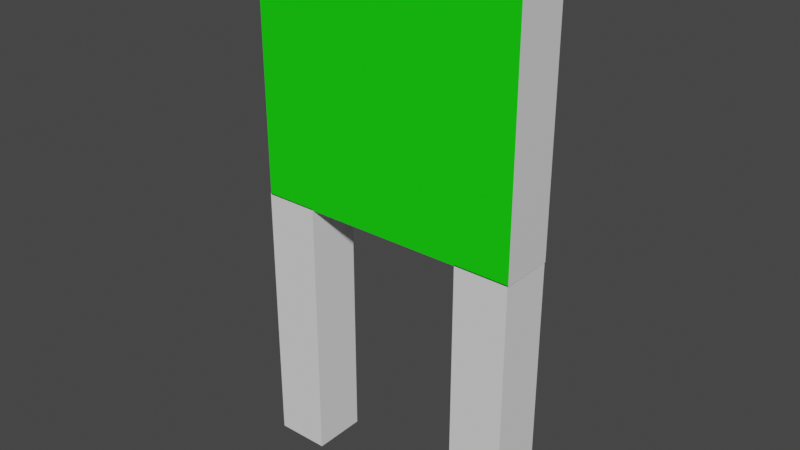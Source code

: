 # Source: panneau.blend  (saved by Blender 3.1.7; exported with 4.5.12 LTS)
import bpy
from mathutils import Matrix  # noqa: F401  (used for matrix-valued properties, if any)

bpy.ops.wm.read_factory_settings(use_empty=True)
scene = bpy.context.scene
scene.name = 'Scene'

# ---- collections
col_collection = bpy.data.collections.new('Collection'); scene.collection.children.link(col_collection)

# ---- materials (node trees are filled in below, after node groups)
mat_advert = bpy.data.materials.new('Advert')
mat_advert.use_transparent_shadow = False
mat_metal = bpy.data.materials.new('Metal')
mat_metal.use_transparent_shadow = False

# ---- material node trees
mat_advert.use_nodes = True; mat_advert.node_tree.nodes.clear()
_N = mat_advert.node_tree.nodes; _L = mat_advert.node_tree.links
n0 = _N.new('ShaderNodeBsdfPrincipled'); n0.name = 'Principled BSDF'; n0.location = (10, 300)
n0.distribution = 'GGX'
n0.subsurface_method = 'RANDOM_WALK_SKIN'
n0.inputs[0].default_value = (0.005368, 0.8, 0.0, 1.0)
n0.inputs[3].default_value = 1.45
n0.inputs[27].default_value = (0.0, 0.0, 0.0, 1.0)
n0.inputs[28].default_value = 1.0
n1 = _N.new('ShaderNodeOutputMaterial'); n1.name = 'Material Output'; n1.location = (300, 300)
_L.new(n0.outputs[0], n1.inputs[0])
n1.is_active_output = True
mat_metal.use_nodes = True; mat_metal.node_tree.nodes.clear()
_N = mat_metal.node_tree.nodes; _L = mat_metal.node_tree.links
n0 = _N.new('ShaderNodeBsdfPrincipled'); n0.name = 'Principled BSDF'; n0.location = (10, 300)
n0.distribution = 'GGX'
n0.subsurface_method = 'RANDOM_WALK_SKIN'
n0.inputs[3].default_value = 1.45
n0.inputs[27].default_value = (0.0, 0.0, 0.0, 1.0)
n0.inputs[28].default_value = 1.0
n1 = _N.new('ShaderNodeOutputMaterial'); n1.name = 'Material Output'; n1.location = (300, 300)
_L.new(n0.outputs[0], n1.inputs[0])
n1.is_active_output = True

# ---- world
world_world = bpy.data.worlds.new('World'); scene.world = world_world
world_world.use_nodes = True; world_world.node_tree.nodes.clear()
_N = world_world.node_tree.nodes; _L = world_world.node_tree.links
n0 = _N.new('ShaderNodeOutputWorld'); n0.name = 'World Output'; n0.location = (300, 300)
n1 = _N.new('ShaderNodeBackground'); n1.name = 'Background'; n1.location = (10, 300)
n1.inputs[0].default_value = (0.05088, 0.05088, 0.05088, 1.0)
_L.new(n1.outputs[0], n0.inputs[0])
n0.is_active_output = True
world_world.color = (0.05088, 0.05088, 0.05088)
world_world.use_sun_shadow = False
world_world.sun_shadow_jitter_overblur = 0.0

# ---- meshes
me_cube_013 = bpy.data.meshes.new('Cube.013')
me_cube_013.from_pydata([(-1.0, -0.2, -0.4019), (-1.0, -0.2, 0.4019), (-1.0, 0.2, -0.4019), (-1.0, 0.2, 0.4019), (1.0, -0.2, -0.4019), (1.0, -0.2, 0.4019), (1.0, 0.2, -0.4019), (1.0, 0.2, 0.4019)], [], [(0, 1, 3, 2), (2, 3, 7, 6), (6, 7, 5, 4), (4, 5, 1, 0), (2, 6, 4, 0), (7, 3, 1, 5)])
me_cube_013.polygons.foreach_set('material_index', [1, 1, 1, 0, 1, 1])
_uv = me_cube_013.uv_layers.new(name='UVMap')
_uv.uv.foreach_set('vector', [0.375, 0.0, 0.625, 0.0, 0.625, 0.25, 0.375, 0.25, 0.375, 0.25, 0.625, 0.25, 0.625, 0.5, 0.375, 0.5, 0.375, 0.5, 0.625, 0.5, 0.625, 0.75, 0.375, 0.75, 0.375, 0.75, 0.625, 0.75, 0.625, 1.0, 0.375, 1.0, 0.125, 0.5, 0.375, 0.5, 0.375, 0.75, 0.125, 0.75, 0.625, 0.5, 0.875, 0.5, 0.875, 0.75, 0.625, 0.75])
me_cube_013.materials.append(mat_advert)
me_cube_013.materials.append(mat_metal)
me_cube_013.use_remesh_fix_poles = True
me_cube_013.use_remesh_preserve_attributes = False
me_cube_013.update()
me_cube = bpy.data.meshes.new('Cube')
me_cube.from_pydata([(-1.0, -1.0, -1.0), (-1.0, -1.0, 1.0), (-1.0, 1.0, -1.0), (-1.0, 1.0, 1.0), (1.0, -1.0, -1.0), (1.0, -1.0, 1.0), (1.0, 1.0, -1.0), (1.0, 1.0, 1.0)], [], [(0, 1, 3, 2), (2, 3, 7, 6), (6, 7, 5, 4), (4, 5, 1, 0), (2, 6, 4, 0), (7, 3, 1, 5)])
_uv = me_cube.uv_layers.new(name='UVMap')
_uv.uv.foreach_set('vector', [0.375, 0.0, 0.625, 0.0, 0.625, 0.25, 0.375, 0.25, 0.375, 0.25, 0.625, 0.25, 0.625, 0.5, 0.375, 0.5, 0.375, 0.5, 0.625, 0.5, 0.625, 0.75, 0.375, 0.75, 0.375, 0.75, 0.625, 0.75, 0.625, 1.0, 0.375, 1.0, 0.125, 0.5, 0.375, 0.5, 0.375, 0.75, 0.125, 0.75, 0.625, 0.5, 0.875, 0.5, 0.875, 0.75, 0.625, 0.75])
me_cube.use_remesh_fix_poles = True
me_cube.use_remesh_preserve_attributes = False
me_cube.update()
me_cube_001 = bpy.data.meshes.new('Cube.001')
me_cube_001.from_pydata([(-1.0, -1.0, -1.0), (-1.0, -1.0, 1.0), (-1.0, 1.0, -1.0), (-1.0, 1.0, 1.0), (1.0, -1.0, -1.0), (1.0, -1.0, 1.0), (1.0, 1.0, -1.0), (1.0, 1.0, 1.0)], [], [(0, 1, 3, 2), (2, 3, 7, 6), (6, 7, 5, 4), (4, 5, 1, 0), (2, 6, 4, 0), (7, 3, 1, 5)])
_uv = me_cube_001.uv_layers.new(name='UVMap')
_uv.uv.foreach_set('vector', [0.375, 0.0, 0.625, 0.0, 0.625, 0.25, 0.375, 0.25, 0.375, 0.25, 0.625, 0.25, 0.625, 0.5, 0.375, 0.5, 0.375, 0.5, 0.625, 0.5, 0.625, 0.75, 0.375, 0.75, 0.375, 0.75, 0.625, 0.75, 0.625, 1.0, 0.375, 1.0, 0.125, 0.5, 0.375, 0.5, 0.375, 0.75, 0.125, 0.75, 0.625, 0.5, 0.875, 0.5, 0.875, 0.75, 0.625, 0.75])
me_cube_001.use_remesh_fix_poles = True
me_cube_001.use_remesh_preserve_attributes = False
me_cube_001.update()

# ---- objects
ob_cube_010 = bpy.data.objects.new('Cube.010', me_cube_013)
ob_cube = bpy.data.objects.new('Cube', me_cube)
ob_cube_001 = bpy.data.objects.new('Cube.001', me_cube_001)

# ---- transforms, parenting, visibility, modifiers, constraints
ob_cube_010.location = (0.0, 0.0, 1.021)
ob_cube_010.scale = (1.0, 1.0, 2.5)
ob_cube.location = (0.7952, 0.0, -0.9764)
ob_cube.scale = (0.2, 0.2, 1.0)
ob_cube_001.location = (-0.8046, 0.0, -0.9764)
ob_cube_001.scale = (0.2, 0.2, 1.0)

# ---- collection membership
col_collection.objects.link(ob_cube_010)
col_collection.objects.link(ob_cube)
col_collection.objects.link(ob_cube_001)

# ---- scene / render settings (as saved in the file)
scene.frame_start = 1; scene.frame_end = 250; scene.frame_set(40)
scene.render.engine = 'BLENDER_EEVEE_NEXT'
scene.cycles.sampling_pattern = 'TABULATED_SOBOL'
scene.cycles.use_light_tree = False
scene.view_settings.view_transform = 'Filmic'
bpy.context.view_layer.update()

# ---- added for rendering (the .blend has no active camera and no usable light): camera, sun
cam_auto = bpy.data.cameras.new('AutoCamera')
cam_auto.lens = 50.0
cam_auto.sensor_width = 36.0
cam_auto.clip_end = 1000.0
ob_auto_camera = bpy.data.objects.new('AutoCamera', cam_auto)
scene.collection.objects.link(ob_auto_camera)
ob_auto_camera.location = (4.15564, -4.98952, 3.35106)
ob_auto_camera.rotation_euler = (1.09748, -7.21219e-08, 0.694738)
scene.camera = ob_auto_camera
light_auto_sun = bpy.data.lights.new('AutoSun', 'SUN')
light_auto_sun.energy = 3.0
light_auto_sun.angle = 0.0523599
ob_auto_sun = bpy.data.objects.new('AutoSun', light_auto_sun)
scene.collection.objects.link(ob_auto_sun)
ob_auto_sun.rotation_euler = (0.872665, 0.174533, 0.523599)
bpy.context.view_layer.update()
